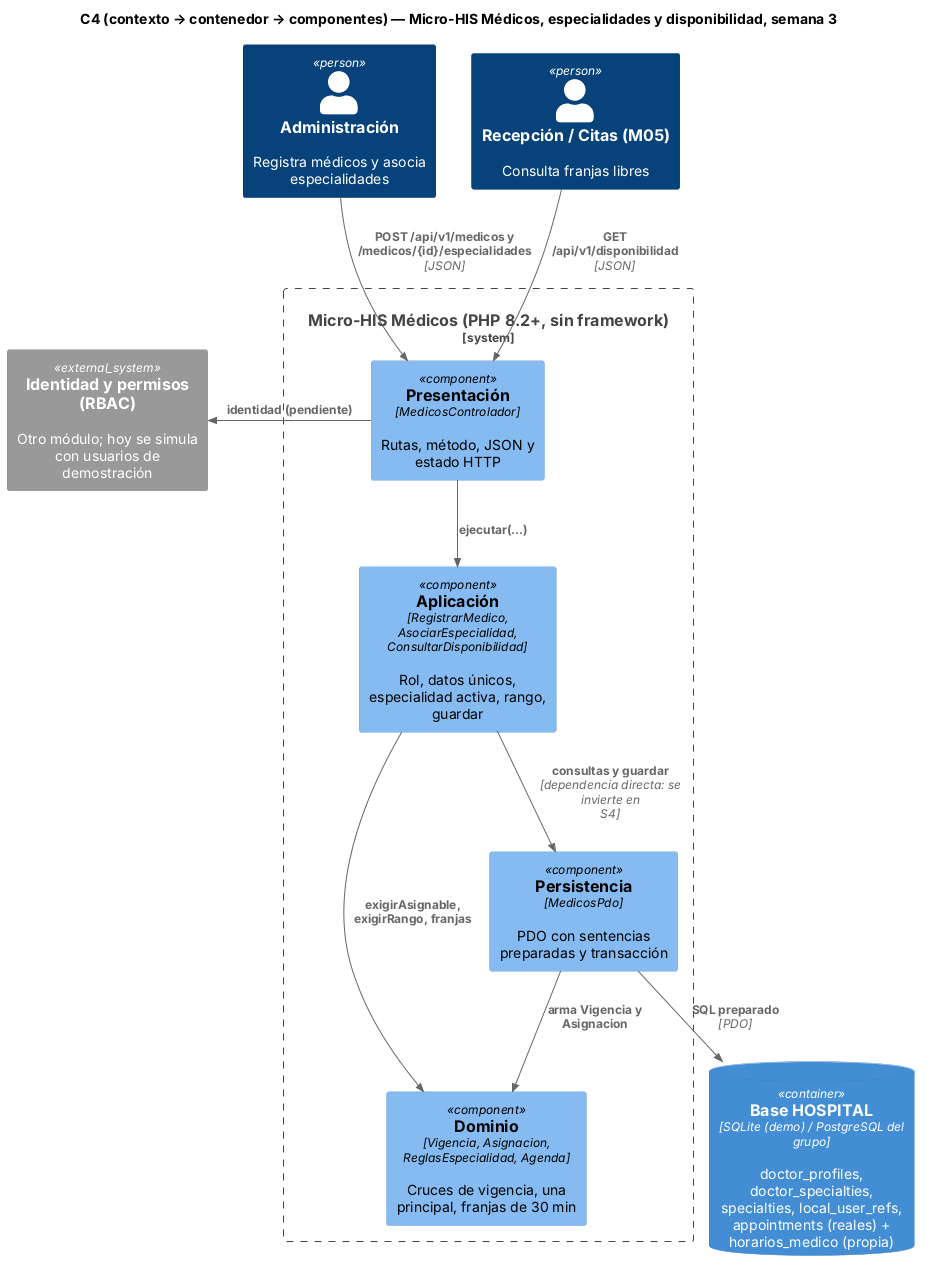

The diagram above was rendered by PlantUML. Its source (embedded in the PNG):
@startuml semana-03-c4-componentes
!include <C4/C4_Component>
title C4 (contexto → contenedor → componentes) — Micro-HIS Médicos, especialidades y disponibilidad, semana 3
Person(adm, "Administración", "Registra médicos y asocia especialidades")
Person(rec, "Recepción / Citas (M05)", "Consulta franjas libres")
System_Ext(rbac, "Identidad y permisos (RBAC)", "Otro módulo; hoy se simula con usuarios de demostración")
System_Boundary(his, "Micro-HIS Médicos (PHP 8.2+, sin framework)") {
  Component(pre, "Presentación", "MedicosControlador", "Rutas, método, JSON y estado HTTP")
  Component(app, "Aplicación", "RegistrarMedico, AsociarEspecialidad, ConsultarDisponibilidad", "Rol, datos únicos, especialidad activa, rango, guardar")
  Component(dom, "Dominio", "Vigencia, Asignacion, ReglasEspecialidad, Agenda", "Cruces de vigencia, una principal, franjas de 30 min")
  Component(per, "Persistencia", "MedicosPdo", "PDO con sentencias preparadas y transacción")
}
ContainerDb(bd, "Base HOSPITAL", "SQLite (demo) / PostgreSQL del grupo", "doctor_profiles, doctor_specialties, specialties, local_user_refs, appointments (reales) + horarios_medico (propia)")
Rel(adm, pre, "POST /api/v1/medicos y /medicos/{id}/especialidades", "JSON")
Rel(rec, pre, "GET /api/v1/disponibilidad", "JSON")
Rel(pre, app, "ejecutar(...)")
Rel(app, dom, "exigirAsignable, exigirRango, franjas")
Rel(app, per, "consultas y guardar", "dependencia directa: se invierte en S4")
Rel(per, dom, "arma Vigencia y Asignacion")
Rel(per, bd, "SQL preparado", "PDO")
Rel_L(pre, rbac, "identidad (pendiente)")
@enduml